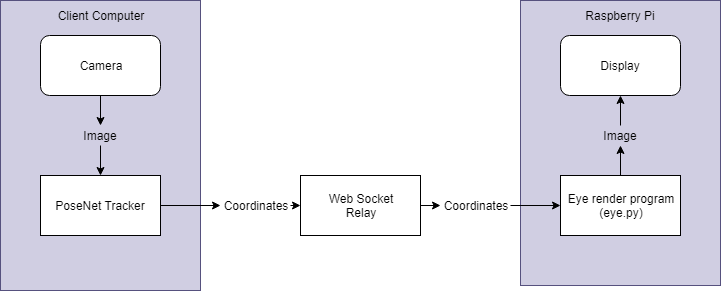

The diagram above was exported from draw.io. Its source (the exported page's mxGraphModel, read from the mxfile embedded in the PNG):
<mxGraphModel dx="1394" dy="787" grid="1" gridSize="10" guides="1" tooltips="1" connect="1" arrows="1" fold="1" page="1" pageScale="1" pageWidth="827" pageHeight="1169" math="0" shadow="0">
  <root>
    <mxCell id="0" />
    <mxCell id="1" parent="0" />
    <mxCell id="bEjSrEhqpI3rD5IFO_fu-19" value="" style="rounded=0;whiteSpace=wrap;html=1;fillColor=#d0cee2;strokeColor=#56517e;" vertex="1" parent="1">
      <mxGeometry x="560" y="55" width="200" height="285" as="geometry" />
    </mxCell>
    <mxCell id="bEjSrEhqpI3rD5IFO_fu-14" value="" style="rounded=0;whiteSpace=wrap;html=1;fillColor=#d0cee2;strokeColor=#56517e;" vertex="1" parent="1">
      <mxGeometry x="40" y="55" width="200" height="290" as="geometry" />
    </mxCell>
    <mxCell id="bEjSrEhqpI3rD5IFO_fu-6" style="edgeStyle=orthogonalEdgeStyle;rounded=0;orthogonalLoop=1;jettySize=auto;html=1;" edge="1" parent="1" source="bEjSrEhqpI3rD5IFO_fu-7" target="bEjSrEhqpI3rD5IFO_fu-5">
      <mxGeometry relative="1" as="geometry" />
    </mxCell>
    <mxCell id="bEjSrEhqpI3rD5IFO_fu-4" value="Camera&lt;br&gt;" style="rounded=1;whiteSpace=wrap;html=1;" vertex="1" parent="1">
      <mxGeometry x="80" y="90" width="120" height="60" as="geometry" />
    </mxCell>
    <mxCell id="bEjSrEhqpI3rD5IFO_fu-10" style="edgeStyle=none;rounded=0;orthogonalLoop=1;jettySize=auto;html=1;entryX=0;entryY=0.5;entryDx=0;entryDy=0;" edge="1" parent="1" source="bEjSrEhqpI3rD5IFO_fu-11" target="bEjSrEhqpI3rD5IFO_fu-9">
      <mxGeometry relative="1" as="geometry" />
    </mxCell>
    <mxCell id="bEjSrEhqpI3rD5IFO_fu-5" value="PoseNet Tracker" style="rounded=0;whiteSpace=wrap;html=1;" vertex="1" parent="1">
      <mxGeometry x="80" y="230" width="120" height="60" as="geometry" />
    </mxCell>
    <mxCell id="bEjSrEhqpI3rD5IFO_fu-7" value="Image" style="text;html=1;strokeColor=none;fillColor=none;align=center;verticalAlign=middle;whiteSpace=wrap;rounded=0;" vertex="1" parent="1">
      <mxGeometry x="120" y="180" width="40" height="20" as="geometry" />
    </mxCell>
    <mxCell id="bEjSrEhqpI3rD5IFO_fu-8" style="edgeStyle=orthogonalEdgeStyle;rounded=0;orthogonalLoop=1;jettySize=auto;html=1;" edge="1" parent="1" source="bEjSrEhqpI3rD5IFO_fu-4" target="bEjSrEhqpI3rD5IFO_fu-7">
      <mxGeometry relative="1" as="geometry">
        <mxPoint x="130" y="140" as="sourcePoint" />
        <mxPoint x="130" y="230" as="targetPoint" />
      </mxGeometry>
    </mxCell>
    <mxCell id="bEjSrEhqpI3rD5IFO_fu-22" style="edgeStyle=none;rounded=0;orthogonalLoop=1;jettySize=auto;html=1;entryX=0;entryY=0.5;entryDx=0;entryDy=0;" edge="1" parent="1" source="bEjSrEhqpI3rD5IFO_fu-23" target="bEjSrEhqpI3rD5IFO_fu-21">
      <mxGeometry relative="1" as="geometry" />
    </mxCell>
    <mxCell id="bEjSrEhqpI3rD5IFO_fu-9" value="Web Socket&lt;br&gt;Relay&lt;br&gt;" style="rounded=0;whiteSpace=wrap;html=1;" vertex="1" parent="1">
      <mxGeometry x="340" y="230" width="120" height="60" as="geometry" />
    </mxCell>
    <mxCell id="bEjSrEhqpI3rD5IFO_fu-11" value="Coordinates" style="text;html=1;strokeColor=none;fillColor=none;align=center;verticalAlign=middle;whiteSpace=wrap;rounded=0;" vertex="1" parent="1">
      <mxGeometry x="260" y="250" width="70" height="20" as="geometry" />
    </mxCell>
    <mxCell id="bEjSrEhqpI3rD5IFO_fu-12" style="edgeStyle=none;rounded=0;orthogonalLoop=1;jettySize=auto;html=1;entryX=0;entryY=0.5;entryDx=0;entryDy=0;" edge="1" parent="1" source="bEjSrEhqpI3rD5IFO_fu-5" target="bEjSrEhqpI3rD5IFO_fu-11">
      <mxGeometry relative="1" as="geometry">
        <mxPoint x="190" y="260" as="sourcePoint" />
        <mxPoint x="280" y="260" as="targetPoint" />
      </mxGeometry>
    </mxCell>
    <mxCell id="bEjSrEhqpI3rD5IFO_fu-15" value="Client Computer" style="text;html=1;strokeColor=none;fillColor=none;align=center;verticalAlign=middle;whiteSpace=wrap;rounded=0;" vertex="1" parent="1">
      <mxGeometry x="95" y="60" width="90" height="20" as="geometry" />
    </mxCell>
    <mxCell id="bEjSrEhqpI3rD5IFO_fu-20" value="Raspberry Pi" style="text;html=1;strokeColor=none;fillColor=none;align=center;verticalAlign=middle;whiteSpace=wrap;rounded=0;" vertex="1" parent="1">
      <mxGeometry x="610" y="60" width="100" height="20" as="geometry" />
    </mxCell>
    <mxCell id="bEjSrEhqpI3rD5IFO_fu-34" style="edgeStyle=none;rounded=0;orthogonalLoop=1;jettySize=auto;html=1;exitX=0.5;exitY=0;exitDx=0;exitDy=0;entryX=0.5;entryY=1;entryDx=0;entryDy=0;" edge="1" parent="1" source="bEjSrEhqpI3rD5IFO_fu-21" target="bEjSrEhqpI3rD5IFO_fu-32">
      <mxGeometry relative="1" as="geometry" />
    </mxCell>
    <mxCell id="bEjSrEhqpI3rD5IFO_fu-21" value="Eye render program&lt;br&gt;(eye.py)&lt;br&gt;" style="rounded=0;whiteSpace=wrap;html=1;" vertex="1" parent="1">
      <mxGeometry x="600" y="230" width="120" height="60" as="geometry" />
    </mxCell>
    <mxCell id="bEjSrEhqpI3rD5IFO_fu-23" value="Coordinates" style="text;html=1;strokeColor=none;fillColor=none;align=center;verticalAlign=middle;whiteSpace=wrap;rounded=0;" vertex="1" parent="1">
      <mxGeometry x="480" y="250" width="70" height="20" as="geometry" />
    </mxCell>
    <mxCell id="bEjSrEhqpI3rD5IFO_fu-24" style="edgeStyle=none;rounded=0;orthogonalLoop=1;jettySize=auto;html=1;entryX=0;entryY=0.5;entryDx=0;entryDy=0;" edge="1" parent="1" source="bEjSrEhqpI3rD5IFO_fu-9" target="bEjSrEhqpI3rD5IFO_fu-23">
      <mxGeometry relative="1" as="geometry">
        <mxPoint x="460" y="260" as="sourcePoint" />
        <mxPoint x="600" y="260" as="targetPoint" />
      </mxGeometry>
    </mxCell>
    <mxCell id="bEjSrEhqpI3rD5IFO_fu-25" value="Display" style="rounded=1;whiteSpace=wrap;html=1;" vertex="1" parent="1">
      <mxGeometry x="600" y="90" width="120" height="60" as="geometry" />
    </mxCell>
    <mxCell id="bEjSrEhqpI3rD5IFO_fu-33" style="edgeStyle=none;rounded=0;orthogonalLoop=1;jettySize=auto;html=1;entryX=0.5;entryY=1;entryDx=0;entryDy=0;" edge="1" parent="1" source="bEjSrEhqpI3rD5IFO_fu-32" target="bEjSrEhqpI3rD5IFO_fu-25">
      <mxGeometry relative="1" as="geometry" />
    </mxCell>
    <mxCell id="bEjSrEhqpI3rD5IFO_fu-32" value="Image" style="text;html=1;strokeColor=none;fillColor=none;align=center;verticalAlign=middle;whiteSpace=wrap;rounded=0;" vertex="1" parent="1">
      <mxGeometry x="640" y="180" width="40" height="20" as="geometry" />
    </mxCell>
  </root>
</mxGraphModel>